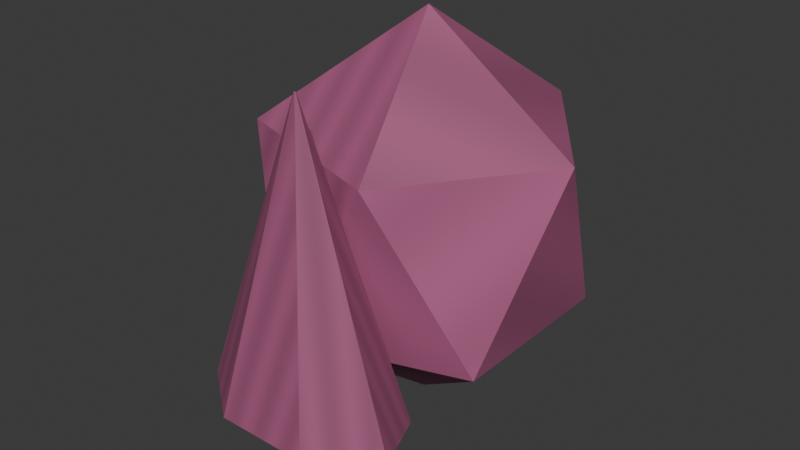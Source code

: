 # Source: frost_touch.blend  (saved by Blender 5.1.30; exported with 4.5.12 LTS)
import bpy
from mathutils import Matrix  # noqa: F401  (used for matrix-valued properties, if any)

bpy.ops.wm.read_factory_settings(use_empty=True)
scene = bpy.context.scene
scene.name = 'Scene'

# ---- collections
col_collection = bpy.data.collections.new('Collection'); scene.collection.children.link(col_collection)

# ---- images (referenced by path relative to the original .blend; pixels are not part of the script)
import os
ASSET_DIR = os.environ.get("B2B_ASSET_DIR", "")  # directory of the original .blend (textures are referenced by path, not embedded)
HERE = os.path.dirname(os.path.abspath(__file__))  # packed textures are extracted next to this script under _unpacked/

def load_image(name, relpath, width, height, colorspace="sRGB"):
    """Load a texture the original file referenced (path relative to the .blend, or extracted next to this script)."""
    p = next((c for c in (os.path.join(HERE, relpath), os.path.join(ASSET_DIR, relpath)) if relpath and os.path.exists(c)), "")
    if p:
        img = bpy.data.images.load(p, check_existing=True)
        img.name = name
    else:  # same state as the original file: an image datablock whose file is absent (Cycles renders it pink)
        img = bpy.data.images.new(name, width, height)
        img.source = "FILE"
        img.filepath = "//" + (relpath or name)
    img.colorspace_settings.name = colorspace
    return img
img_frost_touch_painted = load_image('frost_touch-painted', '_unpacked/frost_touch.d602ca5b.png', 64, 64, 'sRGB')

# ---- materials (node trees are filled in below, after node groups)
mat_frost_touch_paint = bpy.data.materials.new('frost_touch-paint')

# ---- material node trees
mat_frost_touch_paint.use_nodes = True; mat_frost_touch_paint.node_tree.nodes.clear()
_N = mat_frost_touch_paint.node_tree.nodes; _L = mat_frost_touch_paint.node_tree.links
n0 = _N.new('ShaderNodeBsdfPrincipled'); n0.name = 'Principled BSDF'; n0.location = (-200, 100)
n0.inputs[2].default_value = 0.65
n1 = _N.new('ShaderNodeOutputMaterial'); n1.name = 'Material Output'; n1.location = (200, 100)
n2 = _N.new('ShaderNodeTexImage'); n2.name = 'Image Texture'; n2.location = (0, 0)
n2.image = img_frost_touch_painted
_L.new(n0.outputs[0], n1.inputs[0])
_L.new(n2.outputs[0], n0.inputs[0])
n1.is_active_output = True

# ---- world
world_world = bpy.data.worlds.new('World'); scene.world = world_world
world_world.use_nodes = True; world_world.node_tree.nodes.clear()
_N = world_world.node_tree.nodes; _L = world_world.node_tree.links
n0 = _N.new('ShaderNodeOutputWorld'); n0.name = 'World Output'; n0.location = (200, 100)
n1 = _N.new('ShaderNodeBackground'); n1.name = 'Background'; n1.location = (-200, 100)
n1.inputs[0].default_value = (0.05088, 0.05088, 0.05088, 1.0)
_L.new(n1.outputs[0], n0.inputs[0])
n0.is_active_output = True
world_world.color = (0.05088, 0.05088, 0.05088)
world_world.sun_shadow_jitter_overblur = 0.0

# ---- meshes
me_cone_014 = bpy.data.meshes.new('Cone.014')
me_cone_014.from_pydata([(0.0, -0.06, -0.045), (0.0, -0.0996, 0.135), (0.05082, -0.07506, -0.045), (0.0005082, -0.09975, 0.135), (0.06337, -0.1089, -0.045), (0.0006337, -0.1001, 0.135), (0.0282, -0.136, -0.045), (0.000282, -0.1004, 0.135), (-0.0282, -0.136, -0.045), (-0.000282, -0.1004, 0.135), (-0.06337, -0.1089, -0.045), (-0.0006337, -0.1001, 0.135), (-0.05082, -0.07506, -0.045), (-0.0005082, -0.09975, 0.135), (0.0, 0.0, -0.085), (0.07598, -0.0552, -0.01867), (-0.02902, -0.08932, -0.01867), (-0.09391, 0.0, -0.01867), (-0.02902, 0.08932, -0.01867), (0.07598, 0.0552, -0.01867), (0.02902, -0.08932, 0.08867), (-0.07598, -0.0552, 0.08867), (-0.07598, 0.0552, 0.08867), (0.02902, 0.08932, 0.08867), (0.09391, 0.0, 0.08867), (0.0, 0.0, 0.155)], [], [(0, 1, 3, 2), (2, 3, 5, 4), (4, 5, 7, 6), (6, 7, 9, 8), (8, 9, 11, 10), (3, 1, 13, 11, 9, 7, 5), (10, 11, 13, 12), (12, 13, 1, 0), (0, 2, 4, 6, 8, 10, 12), (14, 15, 16), (15, 14, 19), (14, 16, 17), (14, 17, 18), (14, 18, 19), (15, 19, 24), (16, 15, 20), (17, 16, 21), (18, 17, 22), (19, 18, 23), (15, 24, 20), (16, 20, 21), (17, 21, 22), (18, 22, 23), (19, 23, 24), (20, 24, 25), (21, 20, 25), (22, 21, 25), (23, 22, 25), (24, 23, 25)])
_uv = me_cone_014.uv_layers.new(name='UVMap')
_uv.uv.foreach_set('vector', [0.0, 0.0, 0.1429, 0.0, 0.2857, 0.0, 0.4286, 0.0, 0.5714, 0.09091, 0.7143, 0.09091, 0.8571, 0.09091, 0.0, 0.09091, 0.1429, 0.1818, 0.2857, 0.1818, 0.4286, 0.1818, 0.5714, 0.1818, 0.7143, 0.2727, 0.8571, 0.2727, 0.0, 0.2727, 0.1429, 0.2727, 0.2857, 0.3636, 0.4286, 0.3636, 0.5714, 0.3636, 0.7143, 0.3636, 0.8571, 0.4545, 0.0, 0.4545, 0.1429, 0.4545, 0.2857, 0.4545, 0.4286, 0.4545, 0.5714, 0.4545, 0.7143, 0.4545, 0.8571, 0.5455, 0.0, 0.5455, 0.1429, 0.5455, 0.2857, 0.5455, 0.4286, 0.6364, 0.5714, 0.6364, 0.7143, 0.6364, 0.8571, 0.6364, 0.0, 0.7273, 0.1429, 0.7273, 0.2857, 0.7273, 0.4286, 0.7273, 0.5714, 0.7273, 0.7143, 0.7273, 0.8571, 0.7273, 0.0, 0.0, 0.1429, 0.0, 0.2857, 0.0, 0.4286, 0.09091, 0.5714, 0.09091, 0.7143, 0.09091, 0.8571, 0.1818, 0.0, 0.1818, 0.1429, 0.1818, 0.2857, 0.2727, 0.4286, 0.2727, 0.5714, 0.2727, 0.7143, 0.3636, 0.8571, 0.3636, 0.0, 0.3636, 0.1429, 0.4545, 0.2857, 0.4545, 0.4286, 0.4545, 0.5714, 0.5455, 0.7143, 0.5455, 0.8571, 0.5455, 0.0, 0.6364, 0.1429, 0.6364, 0.2857, 0.6364, 0.4286, 0.7273, 0.5714, 0.7273, 0.7143, 0.7273, 0.8571, 0.8182, 0.0, 0.8182, 0.1429, 0.8182, 0.2857, 0.9091, 0.4286, 0.9091, 0.5714, 0.9091, 0.7143, 0.0, 0.8571, 0.0, 0.0, 0.0, 0.1429, 0.09091, 0.2857, 0.09091, 0.4286, 0.09091, 0.5714, 0.1818, 0.7143, 0.1818, 0.8571, 0.1818, 0.0, 0.2727, 0.1429, 0.2727, 0.2857, 0.2727, 0.4286, 0.3636, 0.5714, 0.3636, 0.7143, 0.3636, 0.8571, 0.4545, 0.0, 0.4545, 0.1429, 0.4545, 0.2857, 0.5455, 0.4286, 0.5455, 0.5714, 0.5455, 0.7143, 0.6364, 0.8571, 0.6364, 0.0, 0.6364, 0.1429, 0.7273, 0.2857, 0.7273, 0.4286, 0.7273])
me_cone_014.materials.append(mat_frost_touch_paint)
me_cone_014.update()

# ---- objects
ob_gear_frost_touch = bpy.data.objects.new('gear_frost_touch', me_cone_014)

# ---- transforms, parenting, visibility, modifiers, constraints
ob_gear_frost_touch.location = (0.0, 0.0, 0.0)

# ---- collection membership
col_collection.objects.link(ob_gear_frost_touch)

# ---- scene / render settings (as saved in the file)
scene.frame_start = 1; scene.frame_end = 250; scene.frame_set(1)
scene.render.engine = 'BLENDER_EEVEE_NEXT'
scene.render.bake_bias = 0.0
scene.render.bake_samples = 0
scene.cycles.sampling_pattern = 'TABULATED_SOBOL'
scene.eevee.use_volume_custom_range = False
bpy.context.view_layer.update()

# ---- added for rendering (the .blend has no active camera and no usable light): camera, sun
cam_auto = bpy.data.cameras.new('AutoCamera')
cam_auto.lens = 50.0
cam_auto.sensor_width = 36.0
cam_auto.clip_end = 1000.0
ob_auto_camera = bpy.data.objects.new('AutoCamera', cam_auto)
scene.collection.objects.link(ob_auto_camera)
ob_auto_camera.location = (0.35069, -0.444188, 0.315552)
ob_auto_camera.rotation_euler = (1.09748, -7.21219e-08, 0.694738)
scene.camera = ob_auto_camera
light_auto_sun = bpy.data.lights.new('AutoSun', 'SUN')
light_auto_sun.energy = 3.0
light_auto_sun.angle = 0.0523599
ob_auto_sun = bpy.data.objects.new('AutoSun', light_auto_sun)
scene.collection.objects.link(ob_auto_sun)
ob_auto_sun.rotation_euler = (0.872665, 0.174533, 0.523599)
bpy.context.view_layer.update()
